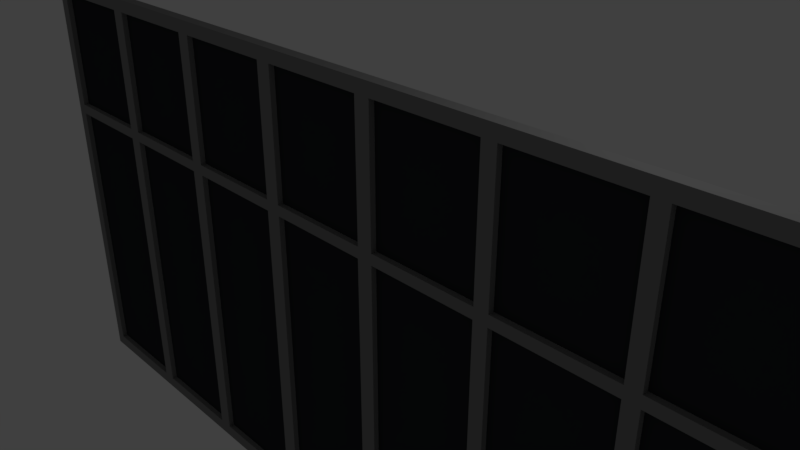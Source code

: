 # Source: student_centre_window_large.blend  (saved by Blender 2.78.0; exported with 4.5.12 LTS)
import bpy
from mathutils import Matrix  # noqa: F401  (used for matrix-valued properties, if any)

bpy.ops.wm.read_factory_settings(use_empty=True)
scene = bpy.context.scene
scene.name = 'Scene'

# ---- collections
col_collection_1 = bpy.data.collections.new('Collection 1'); scene.collection.children.link(col_collection_1)

# ---- materials (node trees are filled in below, after node groups)
mat_student_centre_window_1_blue = bpy.data.materials.new('student_centre_window_1_blue')
mat_student_centre_window_1_blue.alpha_threshold = 0.0
mat_student_centre_window_1_blue.use_transparent_shadow = False
mat_student_centre_window_1_blue.diffuse_color = (0.2384, 0.2384, 0.2384, 1.0)
mat_student_centre_window_1_blue.roughness = 0.5
mat_student_centre_window_1_grey = bpy.data.materials.new('student_centre_window_1_grey')
mat_student_centre_window_1_grey.alpha_threshold = 0.0
mat_student_centre_window_1_grey.use_transparent_shadow = False
mat_student_centre_window_1_grey.diffuse_color = (0.03071, 0.0331, 0.03689, 1.0)
mat_student_centre_window_1_grey.roughness = 0.5

# ---- material node trees

# ---- world
world_world = bpy.data.worlds.new('World'); scene.world = world_world
world_world.color = (0.05088, 0.05088, 0.05088)
world_world.use_sun_shadow = False
world_world.sun_shadow_jitter_overblur = 0.0
world_world.cycles.sampling_method = 'MANUAL'

# ---- cameras
cam_camera = bpy.data.cameras.new('Camera')
cam_camera.clip_end = 100.0
cam_camera.lens = 35.0
cam_camera.sensor_width = 32.0
cam_camera.sensor_height = 18.0
cam_camera.ortho_scale = 7.314
cam_camera.dof.focus_distance = 0.0
cam_camera.dof.aperture_fstop = 128.0

# ---- lights
light_lamp = bpy.data.lights.new('Lamp', 'POINT')
light_lamp.transmission_factor = 0.0
light_lamp.cutoff_distance = 30.0
light_lamp.energy = 100.0
light_lamp.shadow_buffer_clip_start = 1.001
light_lamp.shadow_soft_size = 0.1
light_lamp.shadow_maximum_resolution = 0.006
light_lamp.use_absolute_resolution = True

# ---- meshes
me_cube_003 = bpy.data.meshes.new('Cube.003')
me_cube_003.from_pydata([(0.812, 1.0, 1.0), (0.812, -1.0, 1.0), (0.7884, 1.0, 1.0), (0.7884, -1.0, 1.0), (0.6114, 1.0, 1.0), (0.612, -1.0, 1.0), (0.5903, 1.0, 1.0), (0.5903, -1.0, 1.0), (0.4099, -1.0, 1.0), (0.4099, 1.0, 1.0), (0.3882, 1.0, 1.0), (0.3882, -1.0, 1.0), (0.2108, 1.0, 1.0), (0.2108, -1.0, 1.0), (0.1876, 1.0, 1.0), (0.1881, -1.0, 1.0), (0.01366, 1.0, 1.0), (0.01366, -1.0, 1.0), (-0.01295, 1.0, 1.0), (-0.01196, -1.0, 1.0), (-0.184, 1.0, 1.0), (-0.184, -1.0, 1.0), (-0.2102, 1.0, 1.0), (-0.2102, -1.0, 1.0), (-0.386, -1.0, 1.0), (-0.386, 1.0, 1.0), (-0.4098, 1.0, 1.0), (-0.4098, -1.0, 1.0), (-0.5861, 1.0, 1.0), (-0.5856, -1.0, 1.0), (-0.6103, 1.0, 1.0), (-0.6103, -1.0, 1.0), (-0.7893, 1.0, 1.0), (-0.7893, -1.0, 1.0), (-0.8096, 1.0, 1.0), (-0.809, -1.0, 1.0), (0.7884, 1.0, 24.29), (0.812, 1.0, 24.29), (0.812, -1.0, 24.29), (0.7884, -1.0, 24.29), (0.5903, 1.0, 24.29), (0.6114, 1.0, 24.29), (0.612, -1.0, 24.29), (0.5903, -1.0, 24.29), (0.3882, 1.0, 24.29), (0.4099, 1.0, 24.29), (0.4099, -1.0, 24.29), (0.3882, -1.0, 24.29), (0.1876, 1.0, 24.29), (0.2108, 1.0, 24.29), (0.2108, -1.0, 24.29), (0.1881, -1.0, 24.29), (-0.01295, 1.0, 24.29), (0.01366, 1.0, 24.29), (0.01366, -1.0, 24.29), (-0.01196, -1.0, 24.29), (-0.2102, 1.0, 24.29), (-0.184, 1.0, 24.29), (-0.184, -1.0, 24.29), (-0.2102, -1.0, 24.29), (-0.4098, 1.0, 24.29), (-0.386, 1.0, 24.29), (-0.386, -1.0, 24.29), (-0.4098, -1.0, 24.29), (-0.6103, 1.0, 24.29), (-0.5861, 1.0, 24.29), (-0.5856, -1.0, 24.29), (-0.6103, -1.0, 24.29), (-0.8096, 1.0, 24.29), (-0.7893, 1.0, 24.29), (-0.7893, -1.0, 24.29), (-0.809, -1.0, 24.29), (0.8118, -1.0, -1.0), (0.8118, 1.0, -1.0), (0.7885, -1.0, -1.0), (0.7885, 1.0, -1.0), (0.6117, -1.0, -1.0), (0.6117, 1.0, -1.0), (0.5903, -1.0, -1.0), (0.5903, 1.0, -1.0), (0.4101, -1.0, -1.0), (0.4101, 1.0, -1.0), (0.3878, 1.0, -1.0), (0.3878, -1.0, -1.0), (0.2105, -1.0, -1.0), (0.2105, 1.0, -1.0), (0.1877, -1.0, -1.0), (0.1877, 1.0, -1.0), (0.01371, -1.0, -1.0), (0.01276, 1.0, -1.0), (-0.01243, -1.0, -1.0), (-0.01243, 1.0, -1.0), (-0.1836, -1.0, -1.0), (-0.1836, 1.0, -1.0), (-0.2102, -1.0, -1.0), (-0.2106, 1.0, -1.0), (-0.3856, -1.0, -1.0), (-0.3856, 1.0, -1.0), (-0.4103, -1.0, -1.0), (-0.4103, 1.0, -1.0), (-0.5857, 1.0, -1.0), (-0.5862, -1.0, -1.0), (-0.6104, -1.0, -1.0), (-0.6104, 1.0, -1.0), (-0.7896, -1.0, -1.0), (-0.7896, 1.0, -1.0), (-0.8091, -1.0, -1.0), (-0.81, 1.0, -1.0), (0.7885, -1.0, -57.56), (0.8118, -1.0, -57.56), (0.8118, 1.0, -57.56), (0.7885, 1.0, -57.56), (0.5903, -1.0, -57.56), (0.6117, -1.0, -57.56), (0.6117, 1.0, -57.56), (0.5903, 1.0, -57.56), (0.3878, -1.0, -57.56), (0.4101, -1.0, -57.56), (0.4101, 1.0, -57.56), (0.3878, 1.0, -57.56), (0.1877, -1.0, -57.56), (0.2105, -1.0, -57.56), (0.2105, 1.0, -57.56), (0.1877, 1.0, -57.56), (-0.01243, -1.0, -57.56), (0.01371, -1.0, -57.56), (0.01276, 1.0, -57.56), (-0.01243, 1.0, -57.56), (-0.2102, -1.0, -57.56), (-0.1836, -1.0, -57.56), (-0.1836, 1.0, -57.56), (-0.2106, 1.0, -57.56), (-0.4103, -1.0, -57.56), (-0.3856, -1.0, -57.56), (-0.3856, 1.0, -57.56), (-0.4103, 1.0, -57.56), (-0.6104, -1.0, -57.56), (-0.5862, -1.0, -57.56), (-0.5857, 1.0, -57.56), (-0.6104, 1.0, -57.56), (-0.8091, -1.0, -57.56), (-0.7896, -1.0, -57.56), (-0.7896, 1.0, -57.56), (-0.81, 1.0, -57.56), (0.7884, 0.0, 1.0), (0.6117, 0.0, 1.0), (0.5903, 0.0, 1.0), (0.4099, 0.0, 1.0), (0.3882, 0.0, 1.0), (0.2108, 0.0, 1.0), (0.1878, 0.0, 1.0), (0.01366, 0.0, 1.0), (-0.01246, 0.0, 1.0), (-0.184, 0.0, 1.0), (-0.2102, 0.0, 1.0), (-0.386, 0.0, 1.0), (-0.4098, 0.0, 1.0), (-0.5858, 0.0, 1.0), (-0.6103, 0.0, 1.0), (-0.7893, 0.0, 1.0), (0.7884, 0.0, 24.29), (0.6117, 0.0, 24.29), (0.5903, 0.0, 24.29), (0.4099, 0.0, 24.29), (0.3882, 0.0, 24.29), (0.2108, 0.0, 24.29), (0.1878, 0.0, 24.29), (0.01366, 0.0, 24.29), (-0.01246, 0.0, 24.29), (-0.184, 0.0, 24.29), (-0.2102, 0.0, 24.29), (-0.386, 0.0, 24.29), (-0.4098, 0.0, 24.29), (-0.5858, 0.0, 24.29), (-0.6103, 0.0, 24.29), (-0.7893, 0.0, 24.29), (-0.01196, -1.0, 12.65), (-0.01295, 1.0, 12.65), (0.4099, -1.0, 12.65), (0.3882, -1.0, 12.65), (-0.2102, 1.0, 12.65), (-0.184, 1.0, 12.65), (0.3882, 1.0, 12.65), (-0.5861, 1.0, 12.65), (-0.5856, -1.0, 12.65), (0.7884, -1.0, 12.65), (0.1876, 1.0, 12.65), (0.2108, 1.0, 12.65), (0.7884, 1.0, 12.65), (-0.184, -1.0, 12.65), (-0.6103, -1.0, 12.65), (0.5903, 1.0, 12.65), (0.6114, 1.0, 12.65), (0.2108, -1.0, 12.65), (-0.6103, 1.0, 12.65), (-0.2102, -1.0, 12.65), (-0.7893, 1.0, 12.65), (0.612, -1.0, 12.65), (0.1881, -1.0, 12.65), (-0.7893, -1.0, 12.65), (0.5903, -1.0, 12.65), (-0.4098, 1.0, 12.65), (-0.386, 1.0, 12.65), (0.01366, 1.0, 12.65), (-0.386, -1.0, 12.65), (0.01366, -1.0, 12.65), (0.4099, 1.0, 12.65), (-0.4098, -1.0, 12.65), (0.7885, 0.0, -1.0), (0.6117, 0.0, -1.0), (0.5903, 0.0, -1.0), (0.4101, 0.0, -1.0), (0.3878, 0.0, -1.0), (0.2105, 0.0, -1.0), (0.1877, 0.0, -1.0), (0.01324, 0.0, -1.0), (-0.01243, 0.0, -1.0), (-0.1836, 0.0, -1.0), (-0.2104, 0.0, -1.0), (-0.3856, 0.0, -1.0), (-0.4103, 0.0, -1.0), (-0.5859, 0.0, -1.0), (-0.6104, 0.0, -1.0), (-0.7896, 0.0, -1.0), (0.7885, 0.0, -57.56), (0.6117, 0.0, -57.56), (0.5903, 0.0, -57.56), (0.4101, 0.0, -57.56), (0.3878, 0.0, -57.56), (0.2105, 0.0, -57.56), (0.1877, 0.0, -57.56), (0.01324, 0.0, -57.56), (-0.01243, 0.0, -57.56), (-0.1836, 0.0, -57.56), (-0.2104, 0.0, -57.56), (-0.3856, 0.0, -57.56), (-0.4103, 0.0, -57.56), (-0.5859, 0.0, -57.56), (-0.6104, 0.0, -57.56), (-0.7896, 0.0, -57.56), (-0.01243, -1.0, -29.28), (0.01371, -1.0, -29.28), (0.5903, 1.0, -29.28), (0.5903, -1.0, -29.28), (-0.3856, -1.0, -29.28), (-0.3856, 1.0, -29.28), (-0.7896, 1.0, -29.28), (0.3878, -1.0, -29.28), (0.4101, -1.0, -29.28), (0.01276, 1.0, -29.28), (-0.4103, 1.0, -29.28), (0.7885, -1.0, -29.28), (0.4101, 1.0, -29.28), (-0.4103, -1.0, -29.28), (-0.01243, 1.0, -29.28), (0.3878, 1.0, -29.28), (-0.6104, -1.0, -29.28), (-0.5862, -1.0, -29.28), (-0.2102, -1.0, -29.28), (-0.1836, -1.0, -29.28), (-0.5857, 1.0, -29.28), (0.7885, 1.0, -29.28), (0.1877, -1.0, -29.28), (0.2105, -1.0, -29.28), (-0.1836, 1.0, -29.28), (-0.6104, 1.0, -29.28), (0.6117, -1.0, -29.28), (0.2105, 1.0, -29.28), (-0.2106, 1.0, -29.28), (-0.7896, -1.0, -29.28), (0.6117, 1.0, -29.28), (0.1877, 1.0, -29.28), (-0.7896, 0.0, -29.28), (0.1877, 0.0, -29.28), (-0.2104, 0.0, -29.28), (0.6117, 0.0, -29.28), (-0.6104, 0.0, -29.28), (0.2105, 0.0, -29.28), (-0.1836, 0.0, -29.28), (0.7885, 0.0, -29.28), (-0.5859, 0.0, -29.28), (0.3878, 0.0, -29.28), (-0.01243, 0.0, -29.28), (-0.4103, 0.0, -29.28), (0.4101, 0.0, -29.28), (0.5903, 0.0, -29.28), (-0.3856, 0.0, -29.28), (0.01324, 0.0, -29.28), (-0.4098, 0.0, 12.65), (0.4099, 0.0, 12.65), (0.01366, 0.0, 12.65), (-0.386, 0.0, 12.65), (0.5903, 0.0, 12.65), (-0.7893, 0.0, 12.65), (0.1878, 0.0, 12.65), (-0.2102, 0.0, 12.65), (0.6117, 0.0, 12.65), (-0.6103, 0.0, 12.65), (0.2108, 0.0, 12.65), (-0.01246, 0.0, 12.65), (0.3882, 0.0, 12.65), (-0.5858, 0.0, 12.65), (0.7884, 0.0, 12.65), (-0.184, 0.0, 12.65), (0.7884, 1.0, 26.64), (0.812, 1.0, 26.64), (0.812, -1.0, 26.64), (0.7884, -1.0, 26.64), (0.7884, 0.0, 26.64), (-0.8096, 1.0, 26.64), (-0.7893, 1.0, 26.64), (-0.7893, 0.0, 26.64), (-0.7893, -1.0, 26.64), (-0.809, -1.0, 26.64), (0.7884, 0.0, 24.29), (0.7884, 1.0, 24.29), (-0.7893, 0.0, 24.29), (-0.7893, 1.0, 24.29), (0.7884, -1.0, 24.29), (-0.7893, -1.0, 24.29), (0.7884, 0.0, 26.64), (0.7884, 1.0, 26.64), (-0.7893, 0.0, 26.64), (-0.7893, 1.0, 26.64), (0.7884, -1.0, 26.64), (-0.7893, -1.0, 26.64), (0.7884, 0.0, 24.29), (0.7884, 1.0, 24.29), (-0.7893, 0.0, 24.29), (-0.7893, 1.0, 24.29), (0.7884, -1.0, 24.29), (-0.7893, -1.0, 24.29), (0.7884, 0.0, 26.64), (0.7884, 1.0, 26.64), (-0.7893, 0.0, 26.64), (-0.7893, 1.0, 26.64), (0.7884, -1.0, 26.64), (-0.7893, -1.0, 26.64), (-0.7893, 0.0, 24.29), (-0.7893, 1.0, 24.29), (-0.7893, -1.0, 24.29), (-0.7893, 0.0, 26.64), (-0.7893, 1.0, 26.64), (-0.7893, -1.0, 26.64), (0.8118, 1.0, -59.98), (0.7885, -1.0, -59.98), (0.8118, -1.0, -59.98), (0.7885, 1.0, -59.98), (0.7885, 0.0, -59.98), (-0.8091, -1.0, -59.98), (-0.7896, -1.0, -59.98), (-0.7896, 0.0, -59.98), (-0.7896, 1.0, -59.98), (-0.81, 1.0, -59.98)], [], [(107, 34, 32, 30, 28, 26, 25, 22, 20, 18, 16, 14, 12, 10, 9, 6, 4, 2, 0, 73, 75, 77, 79, 81, 82, 85, 87, 89, 91, 93, 95, 97, 99, 100, 103, 105), (106, 35, 34, 107), (303, 181, 57, 169), (144, 2, 4, 145), (302, 185, 39, 160), (146, 6, 9, 147), (187, 186, 48, 49), (148, 10, 12, 149), (3, 1, 38, 39, 185), (150, 14, 16, 151), (301, 183, 65, 173), (152, 18, 20, 153), (310, 311, 322, 323), (300, 179, 47, 164), (154, 22, 25, 155), (181, 180, 56, 57), (156, 26, 28, 157), (179, 178, 46, 47), (158, 30, 32, 159), (299, 176, 55, 168), (161, 41, 40, 162), (163, 45, 44, 164), (165, 49, 48, 166), (167, 53, 52, 168), (169, 57, 56, 170), (171, 61, 60, 172), (173, 65, 64, 174), (39, 38, 306, 307), (190, 184, 66, 67), (192, 191, 40, 41), (298, 187, 49, 165), (297, 190, 67, 174), (195, 189, 58, 59), (32, 34, 68, 69, 196), (296, 192, 41, 161), (295, 195, 59, 170), (198, 193, 50, 51), (294, 198, 51, 166), (293, 196, 69, 175), (200, 197, 42, 43), (202, 201, 60, 61), (203, 177, 52, 53), (292, 200, 43, 162), (291, 202, 61, 171), (35, 33, 199, 70, 71), (290, 203, 53, 167), (34, 35, 71, 68), (206, 182, 44, 45), (207, 204, 62, 63), (0, 2, 188, 36, 37), (289, 206, 45, 163), (288, 207, 63, 172), (176, 205, 54, 55), (183, 194, 64, 65), (1, 0, 37, 38), (140, 143, 353, 349), (72, 74, 251, 108, 109), (209, 77, 75, 208), (250, 245, 134, 135), (211, 81, 79, 210), (106, 107, 143, 140), (213, 85, 82, 212), (287, 241, 125, 231), (215, 89, 87, 214), (248, 247, 116, 117), (217, 93, 91, 216), (107, 105, 246, 142, 143), (219, 97, 95, 218), (286, 244, 133, 235), (221, 100, 99, 220), (285, 242, 115, 226), (223, 105, 103, 222), (241, 240, 124, 125), (226, 115, 114, 225), (228, 119, 118, 227), (230, 123, 122, 229), (232, 127, 126, 231), (234, 131, 130, 233), (236, 135, 134, 235), (238, 139, 138, 237), (284, 248, 117, 227), (283, 250, 135, 236), (254, 249, 126, 127), (255, 252, 118, 119), (73, 72, 109, 110), (282, 254, 127, 232), (257, 256, 136, 137), (259, 258, 128, 129), (281, 255, 119, 228), (280, 257, 137, 237), (75, 73, 110, 111, 261), (263, 262, 120, 121), (279, 261, 111, 224), (278, 259, 129, 233), (265, 260, 138, 139), (266, 243, 112, 113), (277, 263, 121, 229), (276, 265, 139, 238), (268, 264, 130, 131), (104, 106, 140, 141, 269), (275, 266, 113, 225), (274, 268, 131, 234), (271, 267, 122, 123), (244, 253, 132, 133), (273, 271, 123, 230), (272, 269, 141, 239), (242, 270, 114, 115), (79, 77, 270, 242), (246, 272, 239, 142), (105, 223, 272, 246), (223, 104, 269, 272), (262, 273, 230, 120), (86, 214, 273, 262), (214, 87, 271, 273), (96, 98, 253, 244), (87, 85, 267, 271), (258, 274, 234, 128), (94, 218, 274, 258), (218, 95, 268, 274), (270, 275, 225, 114), (77, 209, 275, 270), (209, 76, 266, 275), (95, 93, 264, 268), (256, 276, 238, 136), (102, 222, 276, 256), (222, 103, 265, 276), (267, 277, 229, 122), (85, 213, 277, 267), (213, 84, 263, 277), (76, 78, 243, 266), (103, 100, 260, 265), (264, 278, 233, 130), (93, 217, 278, 264), (217, 92, 259, 278), (251, 279, 224, 108), (74, 208, 279, 251), (208, 75, 261, 279), (84, 86, 262, 263), (260, 280, 237, 138), (100, 221, 280, 260), (221, 101, 257, 280), (247, 281, 228, 116), (83, 212, 281, 247), (212, 82, 255, 281), (92, 94, 258, 259), (101, 102, 256, 257), (240, 282, 232, 124), (90, 216, 282, 240), (216, 91, 254, 282), (82, 81, 252, 255), (91, 89, 249, 254), (253, 283, 236, 132), (98, 220, 283, 253), (220, 99, 250, 283), (252, 284, 227, 118), (81, 211, 284, 252), (211, 80, 248, 284), (136, 238, 237, 137), (132, 236, 235, 133), (128, 234, 233, 129), (124, 232, 231, 125), (120, 230, 229, 121), (116, 228, 227, 117), (112, 226, 225, 113), (88, 90, 240, 241), (104, 223, 222, 102), (243, 285, 226, 112), (78, 210, 285, 243), (210, 79, 242, 285), (101, 221, 220, 98), (245, 286, 235, 134), (97, 219, 286, 245), (219, 96, 244, 286), (96, 219, 218, 94), (92, 217, 216, 90), (80, 83, 247, 248), (88, 215, 214, 86), (249, 287, 231, 126), (89, 215, 287, 249), (215, 88, 241, 287), (84, 213, 212, 83), (80, 211, 210, 78), (99, 97, 245, 250), (76, 209, 208, 74), (28, 30, 194, 183), (19, 17, 205, 176), (201, 288, 172, 60), (26, 156, 288, 201), (156, 27, 207, 288), (178, 289, 163, 46), (8, 147, 289, 178), (147, 9, 206, 289), (27, 24, 204, 207), (9, 10, 182, 206), (205, 290, 167, 54), (17, 151, 290, 205), (151, 16, 203, 290), (204, 291, 171, 62), (24, 155, 291, 204), (155, 25, 202, 291), (191, 292, 162, 40), (6, 146, 292, 191), (146, 7, 200, 292), (16, 18, 177, 203), (25, 26, 201, 202), (7, 5, 197, 200), (199, 293, 175, 70), (33, 159, 293, 199), (159, 32, 196, 293), (186, 294, 166, 48), (14, 150, 294, 186), (150, 15, 198, 294), (15, 13, 193, 198), (180, 295, 170, 56), (22, 154, 295, 180), (154, 23, 195, 295), (197, 296, 161, 42), (5, 145, 296, 197), (145, 4, 192, 296), (23, 21, 189, 195), (194, 297, 174, 64), (30, 158, 297, 194), (158, 31, 190, 297), (193, 298, 165, 50), (13, 149, 298, 193), (149, 12, 187, 298), (4, 6, 191, 192), (31, 29, 184, 190), (66, 173, 174, 67), (62, 171, 172, 63), (58, 169, 170, 59), (54, 167, 168, 55), (50, 165, 166, 51), (46, 163, 164, 47), (42, 161, 162, 43), (177, 299, 168, 52), (18, 152, 299, 177), (152, 19, 176, 299), (31, 158, 159, 33), (11, 8, 178, 179), (27, 156, 157, 29), (20, 22, 180, 181), (23, 154, 155, 24), (182, 300, 164, 44), (10, 148, 300, 182), (148, 11, 179, 300), (19, 152, 153, 21), (184, 301, 173, 66), (29, 157, 301, 184), (157, 28, 183, 301), (15, 150, 151, 17), (11, 148, 149, 13), (12, 14, 186, 187), (7, 146, 147, 8), (188, 302, 160, 36), (2, 144, 302, 188), (144, 3, 185, 302), (3, 144, 145, 5), (189, 303, 169, 58), (21, 153, 303, 189), (153, 20, 181, 303), (209, 275, 225, 224, 279, 208), (211, 284, 227, 226, 285, 210), (213, 277, 229, 228, 281, 212), (273, 214, 215, 287, 231, 230), (217, 278, 233, 232, 282, 216), (274, 218, 219, 286, 235, 234), (221, 280, 237, 236, 283, 220), (223, 272, 239, 238, 276, 222), (296, 145, 144, 302, 160, 161), (289, 147, 146, 292, 162, 163), (298, 149, 148, 300, 164, 165), (290, 151, 150, 294, 166, 167), (152, 299, 168, 169, 303, 153), (291, 155, 154, 295, 170, 171), (156, 288, 172, 173, 301, 157), (293, 159, 158, 297, 174, 175), (72, 1, 3, 5, 7, 8, 11, 13, 15, 17, 19, 21, 23, 24, 27, 29, 31, 33, 35, 106, 104, 102, 101, 98, 96, 94, 92, 90, 88, 86, 84, 83, 80, 78, 76, 74), (73, 0, 1, 72), (306, 305, 304, 308, 307), (312, 311, 310, 309, 313), (175, 69, 317, 316), (307, 308, 320, 324), (37, 36, 304, 305), (71, 70, 312, 313), (68, 71, 313, 309), (38, 37, 305, 306), (39, 307, 324, 318), (69, 68, 309, 310), (317, 323, 335, 329), (314, 318, 330, 326), (323, 322, 334, 335), (318, 324, 336, 330), (70, 175, 316, 319), (69, 310, 323, 317), (36, 160, 314, 315), (311, 312, 325, 322), (304, 36, 315, 321), (308, 304, 321, 320), (160, 39, 318, 314), (312, 70, 319, 325), (337, 331, 340, 343), (328, 329, 339, 338), (160, 327, 333, 332, 336, 330), (324, 320, 332, 336), (321, 315, 327, 333), (319, 316, 328, 331), (315, 314, 326, 327), (322, 325, 337, 334), (320, 321, 333, 332), (325, 319, 331, 337), (316, 317, 329, 328), (339, 342, 333, 327), (343, 340, 330, 336), (329, 335, 342, 339), (334, 337, 343, 341), (335, 334, 341, 342), (331, 328, 338, 340), (342, 341, 332, 333), (338, 339, 327, 160), (341, 343, 336, 332), (340, 338, 160, 330), (327, 326, 330, 336, 332, 333), (345, 348, 347, 344, 346), (349, 353, 352, 351, 350), (110, 109, 346, 344), (141, 140, 349, 350), (111, 110, 344, 347), (108, 224, 239, 141), (109, 108, 345, 346), (143, 142, 352, 353), (142, 239, 141, 350, 351, 352), (224, 111, 142, 239), (347, 348, 351, 352), (345, 108, 141, 350), (348, 345, 350, 351), (111, 347, 352, 142)])
me_cube_003.polygons.foreach_set('material_index', [0, 0, 0, 0, 0, 0, 0, 0, 0, 0, 0, 0, 0, 0, 0, 0, 0, 0, 0, 0, 0, 0, 0, 0, 0, 0, 0, 0, 0, 0, 0, 0, 0, 0, 0, 0, 0, 0, 0, 0, 0, 0, 0, 0, 0, 0, 0, 0, 0, 0, 0, 0, 0, 0, 0, 0, 0, 0, 0, 0, 0, 0, 0, 0, 0, 0, 0, 0, 0, 0, 0, 0, 0, 0, 0, 0, 0, 0, 0, 0, 0, 0, 0, 0, 0, 0, 0, 0, 0, 0, 0, 0, 0, 0, 0, 0, 0, 0, 0, 0, 0, 0, 0, 0, 0, 0, 0, 0, 0, 0, 0, 0, 0, 0, 0, 0, 0, 0, 0, 0, 0, 0, 0, 0, 0, 0, 0, 0, 0, 0, 0, 0, 0, 0, 0, 0, 0, 0, 0, 0, 0, 0, 0, 0, 0, 0, 0, 0, 0, 0, 0, 0, 0, 0, 0, 0, 0, 0, 0, 0, 0, 0, 0, 0, 0, 0, 0, 0, 0, 0, 0, 0, 0, 0, 0, 0, 0, 0, 0, 0, 0, 0, 0, 0, 0, 0, 0, 0, 0, 0, 0, 0, 0, 0, 0, 0, 0, 0, 0, 0, 0, 0, 0, 0, 0, 0, 0, 0, 0, 0, 0, 0, 0, 0, 0, 0, 0, 0, 0, 0, 0, 0, 0, 0, 0, 0, 0, 0, 0, 0, 0, 0, 0, 0, 0, 0, 0, 0, 0, 0, 0, 0, 0, 0, 0, 0, 0, 0, 0, 0, 0, 0, 0, 0, 0, 0, 0, 0, 0, 0, 0, 1, 1, 1, 1, 1, 1, 1, 1, 1, 1, 1, 1, 1, 1, 1, 1, 0, 0, 0, 0, 0, 0, 0, 0, 0, 0, 0, 0, 0, 0, 0, 0, 0, 0, 0, 0, 0, 0, 0, 0, 0, 0, 0, 0, 0, 0, 0, 0, 0, 0, 0, 0, 0, 0, 0, 0, 0, 0, 0, 0, 0, 0, 0, 0, 0, 0, 0, 0, 0, 0, 0, 0, 0, 0, 0, 0])
me_cube_003.materials.append(mat_student_centre_window_1_blue)
me_cube_003.materials.append(mat_student_centre_window_1_grey)
me_cube_003.use_remesh_preserve_volume = False
me_cube_003.use_remesh_preserve_attributes = False
me_cube_003.use_mirror_vertex_groups = False
me_cube_003.update()

# ---- objects
ob_cube = bpy.data.objects.new('Cube', me_cube_003)
ob_lamp = bpy.data.objects.new('Lamp', light_lamp)
ob_camera = bpy.data.objects.new('Camera', cam_camera)

# ---- transforms, parenting, visibility, modifiers, constraints
ob_cube.location = (0.0, 0.0, 0.0)
ob_cube.scale = (10.01, 0.08793, 0.08793)
ob_cube.lineart.crease_threshold = 0.0
ob_lamp.location = (4.076, 1.005, 5.904)
ob_lamp.rotation_euler = (0.6503, 0.05522, 1.866)
ob_lamp.lock_rotations_4d = False
ob_lamp.empty_display_type = 'ARROWS'
ob_lamp.color = (0.0, 0.0, 0.0, 0.0)
ob_lamp.hide_viewport = True
ob_lamp.lineart.crease_threshold = 0.0
ob_camera.location = (7.481, -6.508, 5.344)
ob_camera.rotation_euler = (1.109, 0.0, 0.8149)
ob_camera.lock_rotations_4d = False
ob_camera.empty_display_type = 'ARROWS'
ob_camera.color = (0.0, 0.0, 0.0, 0.0)
ob_camera.hide_viewport = True
ob_camera.display_type = 'WIRE'
ob_camera.lineart.crease_threshold = 0.0

# ---- collection membership
col_collection_1.objects.link(ob_cube)
col_collection_1.objects.link(ob_lamp)
col_collection_1.objects.link(ob_camera)

# ---- scene / render settings (as saved in the file)
scene.camera = ob_camera
scene.frame_start = 1; scene.frame_end = 250; scene.frame_set(0)
scene.render.engine = 'BLENDER_EEVEE_NEXT'
scene.render.resolution_percentage = 50
scene.render.dither_intensity = 0.0
scene.cycles.use_denoising = False
scene.cycles.samples = 128
scene.cycles.sampling_pattern = 'TABULATED_SOBOL'
scene.cycles.light_sampling_threshold = 0.0
scene.cycles.use_adaptive_sampling = False
scene.cycles.use_light_tree = False
scene.cycles.blur_glossy = 0.0
scene.cycles.sample_clamp_indirect = 0.0
scene.view_settings.view_transform = 'Standard'
scene.unit_settings.scale_length = 0.3048
bpy.context.view_layer.update()
